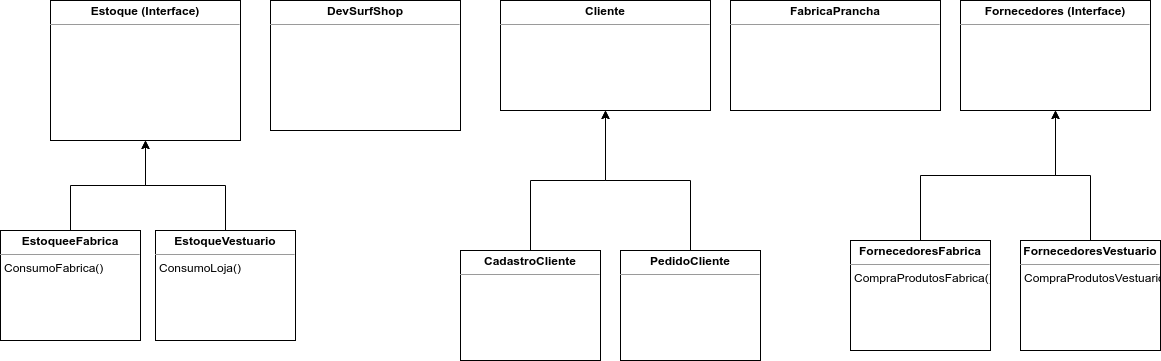

The diagram above was exported from draw.io. Its source (the exported page's mxGraphModel, read from the mxfile embedded in the PNG):
<mxGraphModel dx="1417" dy="643" grid="1" gridSize="10" guides="1" tooltips="1" connect="1" arrows="1" fold="1" page="1" pageScale="1" pageWidth="1200" pageHeight="1920" math="0" shadow="0">
  <root>
    <mxCell id="0" />
    <mxCell id="1" parent="0" />
    <mxCell id="2C4ZQrw33dRFeO1KmlcA-22" value="&lt;p style=&quot;margin: 0px ; margin-top: 4px ; text-align: center&quot;&gt;&lt;b&gt;DevSurfShop&lt;/b&gt;&lt;/p&gt;&lt;hr size=&quot;1&quot;&gt;&lt;p style=&quot;margin: 0px ; margin-left: 4px&quot;&gt;&lt;br&gt;&lt;/p&gt;" style="verticalAlign=top;align=left;overflow=fill;fontSize=12;fontFamily=Helvetica;html=1;" parent="1" vertex="1">
      <mxGeometry x="280" y="40" width="190" height="130" as="geometry" />
    </mxCell>
    <mxCell id="2C4ZQrw33dRFeO1KmlcA-23" value="&lt;p style=&quot;margin: 0px ; margin-top: 4px ; text-align: center&quot;&gt;&lt;b&gt;Estoque (Interface)&lt;/b&gt;&lt;/p&gt;&lt;hr size=&quot;1&quot;&gt;&lt;p style=&quot;margin: 0px ; margin-left: 4px&quot;&gt;&lt;br&gt;&lt;/p&gt;" style="verticalAlign=top;align=left;overflow=fill;fontSize=12;fontFamily=Helvetica;html=1;" parent="1" vertex="1">
      <mxGeometry x="60" y="40" width="190" height="140" as="geometry" />
    </mxCell>
    <mxCell id="2C4ZQrw33dRFeO1KmlcA-24" value="&lt;p style=&quot;margin: 0px ; margin-top: 4px ; text-align: center&quot;&gt;&lt;b&gt;Cliente&lt;/b&gt;&lt;/p&gt;&lt;hr size=&quot;1&quot;&gt;&lt;p style=&quot;margin: 0px ; margin-left: 4px&quot;&gt;&lt;br&gt;&lt;/p&gt;" style="verticalAlign=top;align=left;overflow=fill;fontSize=12;fontFamily=Helvetica;html=1;" parent="1" vertex="1">
      <mxGeometry x="510" y="40" width="210" height="110" as="geometry" />
    </mxCell>
    <mxCell id="2C4ZQrw33dRFeO1KmlcA-25" value="&lt;p style=&quot;margin: 0px ; margin-top: 4px ; text-align: center&quot;&gt;&lt;b&gt;Fornecedores (Interface)&lt;/b&gt;&lt;/p&gt;&lt;hr size=&quot;1&quot;&gt;&lt;p style=&quot;margin: 0px ; margin-left: 4px&quot;&gt;&lt;br&gt;&lt;/p&gt;" style="verticalAlign=top;align=left;overflow=fill;fontSize=12;fontFamily=Helvetica;html=1;" parent="1" vertex="1">
      <mxGeometry x="970" y="40" width="190" height="110" as="geometry" />
    </mxCell>
    <mxCell id="hozfYxtt82eM-eZDI22M-11" style="edgeStyle=orthogonalEdgeStyle;rounded=0;orthogonalLoop=1;jettySize=auto;html=1;exitX=0.5;exitY=0;exitDx=0;exitDy=0;entryX=0.5;entryY=1;entryDx=0;entryDy=0;" parent="1" source="hozfYxtt82eM-eZDI22M-1" target="2C4ZQrw33dRFeO1KmlcA-23" edge="1">
      <mxGeometry relative="1" as="geometry" />
    </mxCell>
    <mxCell id="hozfYxtt82eM-eZDI22M-1" value="&lt;p style=&quot;margin: 0px ; margin-top: 4px ; text-align: center&quot;&gt;&lt;b&gt;EstoqueeFabrica&lt;/b&gt;&lt;/p&gt;&lt;hr size=&quot;1&quot;&gt;&lt;p style=&quot;margin: 0px ; margin-left: 4px&quot;&gt;ConsumoFabrica()&lt;/p&gt;" style="verticalAlign=top;align=left;overflow=fill;fontSize=12;fontFamily=Helvetica;html=1;" parent="1" vertex="1">
      <mxGeometry x="10" y="270" width="140" height="110" as="geometry" />
    </mxCell>
    <mxCell id="hozfYxtt82eM-eZDI22M-14" style="edgeStyle=orthogonalEdgeStyle;rounded=0;orthogonalLoop=1;jettySize=auto;html=1;exitX=0.5;exitY=0;exitDx=0;exitDy=0;entryX=0.5;entryY=1;entryDx=0;entryDy=0;" parent="1" source="hozfYxtt82eM-eZDI22M-2" target="2C4ZQrw33dRFeO1KmlcA-23" edge="1">
      <mxGeometry relative="1" as="geometry">
        <Array as="points">
          <mxPoint x="235" y="225" />
          <mxPoint x="155" y="225" />
        </Array>
      </mxGeometry>
    </mxCell>
    <mxCell id="hozfYxtt82eM-eZDI22M-2" value="&lt;p style=&quot;margin: 0px ; margin-top: 4px ; text-align: center&quot;&gt;&lt;b&gt;EstoqueVestuario&lt;/b&gt;&lt;/p&gt;&lt;hr size=&quot;1&quot;&gt;&lt;p style=&quot;margin: 0px ; margin-left: 4px&quot;&gt;ConsumoLoja()&lt;/p&gt;" style="verticalAlign=top;align=left;overflow=fill;fontSize=12;fontFamily=Helvetica;html=1;" parent="1" vertex="1">
      <mxGeometry x="165" y="270" width="140" height="110" as="geometry" />
    </mxCell>
    <mxCell id="hozfYxtt82eM-eZDI22M-16" style="edgeStyle=orthogonalEdgeStyle;rounded=0;orthogonalLoop=1;jettySize=auto;html=1;exitX=0.5;exitY=0;exitDx=0;exitDy=0;entryX=0.5;entryY=1;entryDx=0;entryDy=0;" parent="1" source="hozfYxtt82eM-eZDI22M-3" target="2C4ZQrw33dRFeO1KmlcA-24" edge="1">
      <mxGeometry relative="1" as="geometry" />
    </mxCell>
    <mxCell id="hozfYxtt82eM-eZDI22M-3" value="&lt;p style=&quot;margin: 0px ; margin-top: 4px ; text-align: center&quot;&gt;&lt;b&gt;PedidoCliente&lt;/b&gt;&lt;/p&gt;&lt;hr size=&quot;1&quot;&gt;&lt;p style=&quot;margin: 0px ; margin-left: 4px&quot;&gt;&lt;br&gt;&lt;/p&gt;" style="verticalAlign=top;align=left;overflow=fill;fontSize=12;fontFamily=Helvetica;html=1;" parent="1" vertex="1">
      <mxGeometry x="630" y="290" width="140" height="110" as="geometry" />
    </mxCell>
    <mxCell id="hozfYxtt82eM-eZDI22M-18" style="edgeStyle=orthogonalEdgeStyle;rounded=0;orthogonalLoop=1;jettySize=auto;html=1;exitX=0.5;exitY=0;exitDx=0;exitDy=0;entryX=0.5;entryY=1;entryDx=0;entryDy=0;" parent="1" source="hozfYxtt82eM-eZDI22M-4" target="2C4ZQrw33dRFeO1KmlcA-24" edge="1">
      <mxGeometry relative="1" as="geometry" />
    </mxCell>
    <mxCell id="hozfYxtt82eM-eZDI22M-4" value="&lt;p style=&quot;margin: 0px ; margin-top: 4px ; text-align: center&quot;&gt;&lt;b&gt;CadastroCliente&lt;/b&gt;&lt;/p&gt;&lt;hr size=&quot;1&quot;&gt;&lt;p style=&quot;margin: 0px ; margin-left: 4px&quot;&gt;&lt;br&gt;&lt;/p&gt;" style="verticalAlign=top;align=left;overflow=fill;fontSize=12;fontFamily=Helvetica;html=1;" parent="1" vertex="1">
      <mxGeometry x="470" y="290" width="140" height="110" as="geometry" />
    </mxCell>
    <mxCell id="hozfYxtt82eM-eZDI22M-19" style="edgeStyle=orthogonalEdgeStyle;rounded=0;orthogonalLoop=1;jettySize=auto;html=1;exitX=0.5;exitY=0;exitDx=0;exitDy=0;" parent="1" source="hozfYxtt82eM-eZDI22M-5" target="2C4ZQrw33dRFeO1KmlcA-25" edge="1">
      <mxGeometry relative="1" as="geometry" />
    </mxCell>
    <mxCell id="hozfYxtt82eM-eZDI22M-5" value="&lt;p style=&quot;margin: 0px ; margin-top: 4px ; text-align: center&quot;&gt;&lt;b&gt;FornecedoresFabrica&lt;/b&gt;&lt;/p&gt;&lt;hr size=&quot;1&quot;&gt;&lt;p style=&quot;margin: 0px ; margin-left: 4px&quot;&gt;CompraProdutosFabrica()&lt;/p&gt;" style="verticalAlign=top;align=left;overflow=fill;fontSize=12;fontFamily=Helvetica;html=1;" parent="1" vertex="1">
      <mxGeometry x="860" y="280" width="140" height="110" as="geometry" />
    </mxCell>
    <mxCell id="hozfYxtt82eM-eZDI22M-20" style="edgeStyle=orthogonalEdgeStyle;rounded=0;orthogonalLoop=1;jettySize=auto;html=1;exitX=0.5;exitY=0;exitDx=0;exitDy=0;" parent="1" source="hozfYxtt82eM-eZDI22M-6" target="2C4ZQrw33dRFeO1KmlcA-25" edge="1">
      <mxGeometry relative="1" as="geometry" />
    </mxCell>
    <mxCell id="hozfYxtt82eM-eZDI22M-6" value="&lt;p style=&quot;margin: 0px ; margin-top: 4px ; text-align: center&quot;&gt;&lt;b&gt;FornecedoresVestuario&lt;/b&gt;&lt;/p&gt;&lt;hr size=&quot;1&quot;&gt;&lt;p style=&quot;margin: 0px ; margin-left: 4px&quot;&gt;CompraProdutosVestuario()&lt;/p&gt;" style="verticalAlign=top;align=left;overflow=fill;fontSize=12;fontFamily=Helvetica;html=1;" parent="1" vertex="1">
      <mxGeometry x="1030" y="280" width="140" height="110" as="geometry" />
    </mxCell>
    <mxCell id="tsfs4PTNcd6qf5oU0EAP-1" value="&lt;p style=&quot;margin: 0px ; margin-top: 4px ; text-align: center&quot;&gt;&lt;b&gt;FabricaPrancha&lt;/b&gt;&lt;/p&gt;&lt;hr size=&quot;1&quot;&gt;&lt;p style=&quot;margin: 0px ; margin-left: 4px&quot;&gt;&lt;br&gt;&lt;/p&gt;" style="verticalAlign=top;align=left;overflow=fill;fontSize=12;fontFamily=Helvetica;html=1;" parent="1" vertex="1">
      <mxGeometry x="740" y="40" width="210" height="110" as="geometry" />
    </mxCell>
  </root>
</mxGraphModel>